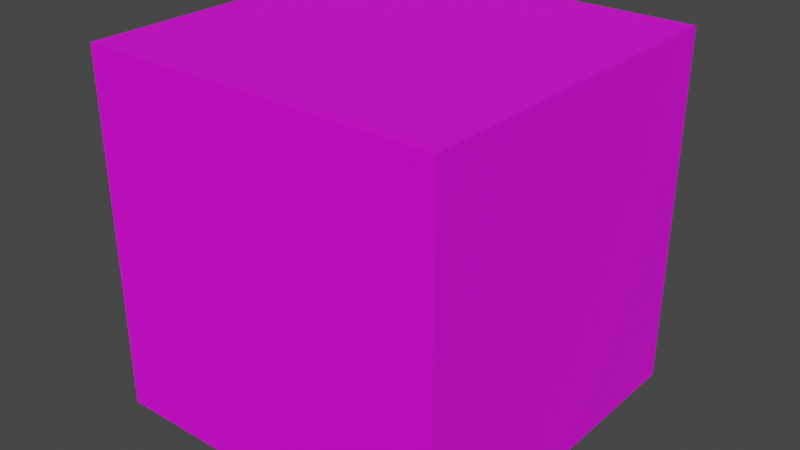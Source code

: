 # Source: holz_block.blend  (saved by Blender 2.83.19; exported with 4.5.12 LTS)
import bpy
from mathutils import Matrix  # noqa: F401  (used for matrix-valued properties, if any)

bpy.ops.wm.read_factory_settings(use_empty=True)
scene = bpy.context.scene
scene.name = 'Scene'

# ---- collections
col_collection = bpy.data.collections.new('Collection'); scene.collection.children.link(col_collection)

# ---- images (referenced by path relative to the original .blend; pixels are not part of the script)
import os
ASSET_DIR = os.environ.get("B2B_ASSET_DIR", "")  # directory of the original .blend (textures are referenced by path, not embedded)
HERE = os.path.dirname(os.path.abspath(__file__))  # packed textures are extracted next to this script under _unpacked/

def load_image(name, relpath, width, height, colorspace="sRGB"):
    """Load a texture the original file referenced (path relative to the .blend, or extracted next to this script)."""
    p = next((c for c in (os.path.join(HERE, relpath), os.path.join(ASSET_DIR, relpath)) if relpath and os.path.exists(c)), "")
    if p:
        img = bpy.data.images.load(p, check_existing=True)
        img.name = name
    else:  # same state as the original file: an image datablock whose file is absent (Cycles renders it pink)
        img = bpy.data.images.new(name, width, height)
        img.source = "FILE"
        img.filepath = "//" + (relpath or name)
    img.colorspace_settings.name = colorspace
    return img
img_textured_holz_block_png = load_image('textured_holz_block.png', 'textured_holz_block.png', 1024, 1024, 'sRGB')

# ---- materials (node trees are filled in below, after node groups)
mat_material_001 = bpy.data.materials.new('Material.001')
mat_material_001.use_transparent_shadow = False

# ---- material node trees
mat_material_001.use_nodes = True; mat_material_001.node_tree.nodes.clear()
_N = mat_material_001.node_tree.nodes; _L = mat_material_001.node_tree.links
n0 = _N.new('ShaderNodeBsdfPrincipled'); n0.name = 'Principled BSDF'; n0.location = (10, 300)
n0.distribution = 'GGX'
n0.subsurface_method = 'BURLEY'
n0.inputs[3].default_value = 1.45
n0.inputs[27].default_value = (0.0, 0.0, 0.0, 1.0)
n0.inputs[28].default_value = 1.0
n1 = _N.new('ShaderNodeOutputMaterial'); n1.name = 'Material Output'; n1.location = (300, 300)
n2 = _N.new('ShaderNodeTexImage'); n2.name = 'Image Texture'; n2.location = (-280, 280)
n2.image = img_textured_holz_block_png
_L.new(n0.outputs[0], n1.inputs[0])
_L.new(n2.outputs[0], n0.inputs[0])
n1.is_active_output = True

# ---- world
world_world = bpy.data.worlds.new('World'); scene.world = world_world
world_world.use_nodes = True; world_world.node_tree.nodes.clear()
_N = world_world.node_tree.nodes; _L = world_world.node_tree.links
n0 = _N.new('ShaderNodeOutputWorld'); n0.name = 'World Output'; n0.location = (300, 300)
n1 = _N.new('ShaderNodeBackground'); n1.name = 'Background'; n1.location = (10, 300)
n1.inputs[0].default_value = (0.05088, 0.05088, 0.05088, 1.0)
_L.new(n1.outputs[0], n0.inputs[0])
n0.is_active_output = True
world_world.color = (0.05088, 0.05088, 0.05088)
world_world.use_sun_shadow = False
world_world.sun_shadow_jitter_overblur = 0.0

# ---- meshes
me_cube = bpy.data.meshes.new('Cube')
me_cube.from_pydata([(-1.0, -1.0, -1.0), (-1.0, -1.0, 1.0), (-1.0, 1.0, -1.0), (-1.0, 1.0, 1.0), (1.0, -1.0, -1.0), (1.0, -1.0, 1.0), (1.0, 1.0, -1.0), (1.0, 1.0, 1.0)], [], [(0, 1, 3, 2), (2, 3, 7, 6), (6, 7, 5, 4), (4, 5, 1, 0), (2, 6, 4, 0), (7, 3, 1, 5)])
_uv = me_cube.uv_layers.new(name='UVMap')
_uv.uv.foreach_set('vector', [0.375, 0.0, 0.625, 0.0, 0.625, 0.25, 0.375, 0.25, 0.375, 0.25, 0.625, 0.25, 0.625, 0.5, 0.375, 0.5, 0.375, 0.5, 0.625, 0.5, 0.625, 0.75, 0.375, 0.75, 0.375, 0.75, 0.625, 0.75, 0.625, 1.0, 0.375, 1.0, 0.125, 0.5, 0.375, 0.5, 0.375, 0.75, 0.125, 0.75, 0.625, 0.5, 0.875, 0.5, 0.875, 0.75, 0.625, 0.75])
me_cube.materials.append(mat_material_001)
me_cube.use_remesh_fix_poles = True
me_cube.use_remesh_preserve_attributes = False
me_cube.use_mirror_vertex_groups = False
me_cube.update()

# ---- objects
ob_cube = bpy.data.objects.new('Cube', me_cube)

# ---- transforms, parenting, visibility, modifiers, constraints
ob_cube.location = (0.0, 0.0, 0.0)
ob_cube.lineart.crease_threshold = 0.0

# ---- collection membership
col_collection.objects.link(ob_cube)

# ---- scene / render settings (as saved in the file)
scene.frame_start = 1; scene.frame_end = 250; scene.frame_set(1)
scene.render.engine = 'BLENDER_EEVEE_NEXT'
scene.cycles.use_denoising = False
scene.cycles.samples = 128
scene.cycles.sampling_pattern = 'TABULATED_SOBOL'
scene.cycles.use_adaptive_sampling = False
scene.cycles.use_light_tree = False
scene.view_settings.view_transform = 'Filmic'
bpy.context.view_layer.update()

# ---- added for rendering (the .blend has no active camera and no usable light): camera, sun
cam_auto = bpy.data.cameras.new('AutoCamera')
cam_auto.lens = 50.0
cam_auto.sensor_width = 36.0
cam_auto.clip_end = 1000.0
ob_auto_camera = bpy.data.objects.new('AutoCamera', cam_auto)
scene.collection.objects.link(ob_auto_camera)
ob_auto_camera.location = (3.20507, -3.84609, 2.56406)
ob_auto_camera.rotation_euler = (1.09748, -7.21219e-08, 0.694738)
scene.camera = ob_auto_camera
light_auto_sun = bpy.data.lights.new('AutoSun', 'SUN')
light_auto_sun.energy = 3.0
light_auto_sun.angle = 0.0523599
ob_auto_sun = bpy.data.objects.new('AutoSun', light_auto_sun)
scene.collection.objects.link(ob_auto_sun)
ob_auto_sun.rotation_euler = (0.872665, 0.174533, 0.523599)
bpy.context.view_layer.update()
